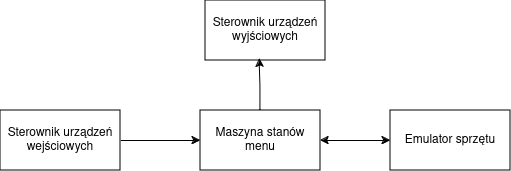

The diagram above was exported from draw.io. Its source (the exported page's mxGraphModel, read from the mxfile embedded in the PNG):
<mxGraphModel dx="1434" dy="793" grid="1" gridSize="10" guides="1" tooltips="1" connect="1" arrows="1" fold="1" page="1" pageScale="1" pageWidth="850" pageHeight="1100" math="0" shadow="0">
  <root>
    <mxCell id="0" />
    <mxCell id="1" parent="0" />
    <mxCell id="sFtwtP0Ng9c4L9PIyrLu-8" style="edgeStyle=orthogonalEdgeStyle;rounded=0;orthogonalLoop=1;jettySize=auto;html=1;entryX=0;entryY=0.5;entryDx=0;entryDy=0;startArrow=classic;startFill=1;" parent="1" source="sFtwtP0Ng9c4L9PIyrLu-2" target="sFtwtP0Ng9c4L9PIyrLu-4" edge="1">
      <mxGeometry relative="1" as="geometry" />
    </mxCell>
    <mxCell id="sFtwtP0Ng9c4L9PIyrLu-2" value="Maszyna stanów menu" style="rounded=0;whiteSpace=wrap;html=1;" parent="1" vertex="1">
      <mxGeometry x="360" y="320" width="120" height="60" as="geometry" />
    </mxCell>
    <mxCell id="sFtwtP0Ng9c4L9PIyrLu-6" style="edgeStyle=orthogonalEdgeStyle;rounded=0;orthogonalLoop=1;jettySize=auto;html=1;" parent="1" source="sFtwtP0Ng9c4L9PIyrLu-3" target="sFtwtP0Ng9c4L9PIyrLu-2" edge="1">
      <mxGeometry relative="1" as="geometry" />
    </mxCell>
    <mxCell id="sFtwtP0Ng9c4L9PIyrLu-3" value="Sterownik urządzeń wejściowych" style="rounded=0;whiteSpace=wrap;html=1;" parent="1" vertex="1">
      <mxGeometry x="160" y="320" width="120" height="60" as="geometry" />
    </mxCell>
    <mxCell id="sFtwtP0Ng9c4L9PIyrLu-4" value="&lt;div&gt;Emulator sprzętu&lt;br&gt;&lt;/div&gt;" style="rounded=0;whiteSpace=wrap;html=1;" parent="1" vertex="1">
      <mxGeometry x="550" y="320" width="120" height="60" as="geometry" />
    </mxCell>
    <mxCell id="sFtwtP0Ng9c4L9PIyrLu-5" value="Sterownik urządzeń wyjściowych" style="rounded=0;whiteSpace=wrap;html=1;" parent="1" vertex="1">
      <mxGeometry x="365" y="210" width="120" height="60" as="geometry" />
    </mxCell>
    <mxCell id="sFtwtP0Ng9c4L9PIyrLu-7" style="edgeStyle=orthogonalEdgeStyle;rounded=0;orthogonalLoop=1;jettySize=auto;html=1;entryX=0.451;entryY=0.969;entryDx=0;entryDy=0;entryPerimeter=0;" parent="1" source="sFtwtP0Ng9c4L9PIyrLu-2" target="sFtwtP0Ng9c4L9PIyrLu-5" edge="1">
      <mxGeometry relative="1" as="geometry" />
    </mxCell>
  </root>
</mxGraphModel>